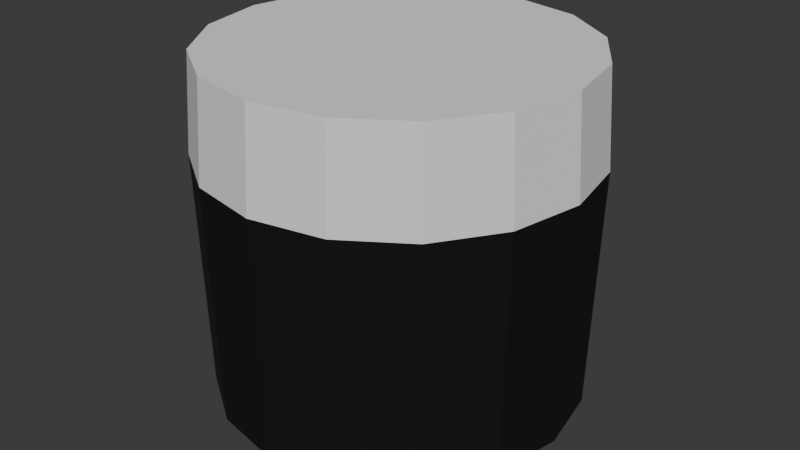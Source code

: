 # Source: ricecooker.blend  (saved by Blender 4.1.24; exported with 4.5.12 LTS)
import bpy
from mathutils import Matrix  # noqa: F401  (used for matrix-valued properties, if any)

bpy.ops.wm.read_factory_settings(use_empty=True)
scene = bpy.context.scene
scene.name = 'Scene'

# ---- collections
col_collection = bpy.data.collections.new('Collection'); scene.collection.children.link(col_collection)

# ---- materials (node trees are filled in below, after node groups)
mat_emboss_body = bpy.data.materials.new('emboss_body')
mat_front_panel_black_glass = bpy.data.materials.new('front_panel_black_glass')
mat_emboss_body_2 = bpy.data.materials.new('emboss_body_2')
mat_emboss_body_2.use_transparent_shadow = False

# ---- material node trees
mat_emboss_body_2.use_nodes = True; mat_emboss_body_2.node_tree.nodes.clear()
_N = mat_emboss_body_2.node_tree.nodes; _L = mat_emboss_body_2.node_tree.links
n0 = _N.new('ShaderNodeBsdfPrincipled'); n0.name = 'Principled BSDF'; n0.location = (10, 300)
n0.inputs[0].default_value = (0.00728, 0.00728, 0.00728, 1.0)
n0.inputs[1].default_value = 0.5091
n0.inputs[2].default_value = 0.8682
n1 = _N.new('ShaderNodeOutputMaterial'); n1.name = 'Material Output'; n1.location = (300, 300)
_L.new(n0.outputs[0], n1.inputs[0])
n1.is_active_output = True

# ---- world
world_world = bpy.data.worlds.new('World'); scene.world = world_world
world_world.use_nodes = True; world_world.node_tree.nodes.clear()
_N = world_world.node_tree.nodes; _L = world_world.node_tree.links
n0 = _N.new('ShaderNodeOutputWorld'); n0.name = 'World Output'; n0.location = (300, 300)
n1 = _N.new('ShaderNodeBackground'); n1.name = 'Background'; n1.location = (10, 300)
n1.inputs[0].default_value = (0.05088, 0.05088, 0.05088, 1.0)
_L.new(n1.outputs[0], n0.inputs[0])
n0.is_active_output = True
world_world.color = (0.05088, 0.05088, 0.05088)
world_world.use_sun_shadow = False
world_world.sun_shadow_jitter_overblur = 0.0

# ---- meshes
me_circle = bpy.data.meshes.new('Circle')
me_circle.from_pydata([(1.026e-10, 0.12, 0.0), (-0.04592, 0.1109, 0.0), (-0.08485, 0.08485, 0.0), (-0.1109, 0.04592, 0.0), (-0.12, 0.0, 0.0), (-0.1109, -0.04592, 0.0), (-0.08485, -0.08485, 0.0), (-0.04592, -0.1109, 0.0), (1.026e-10, -0.12, 0.0), (0.04592, -0.1109, 0.0), (0.08485, -0.08485, 0.0), (0.1109, -0.04592, 0.0), (0.12, 0.0, 0.0), (0.1109, 0.04592, 0.0), (0.08485, 0.08485, 0.0), (0.04592, 0.1109, 0.0), (-0.04987, 0.1204, 0.01152), (1.324e-10, 0.1303, 0.01152), (-0.09215, 0.09215, 0.01152), (-0.1204, 0.04987, 0.01152), (-0.1303, 4.196e-11, 0.01152), (-0.1204, -0.04987, 0.01152), (-0.09215, -0.09215, 0.01152), (-0.04987, -0.1204, 0.01152), (1.324e-10, -0.1303, 0.01152), (0.04987, -0.1204, 0.01152), (0.09215, -0.09215, 0.01152), (0.1204, -0.04987, 0.01152), (0.1303, 4.196e-11, 0.01152), (0.1204, 0.04987, 0.01152), (0.09215, 0.09215, 0.01152), (0.04987, 0.1204, 0.01152), (-0.04987, 0.1204, 0.2524), (3.347e-10, 0.1303, 0.2524), (-0.09215, 0.09215, 0.2524), (-0.1204, 0.04987, 0.2524), (-0.1303, 4.196e-11, 0.2524), (-0.1204, -0.04987, 0.2524), (-0.09215, -0.09215, 0.2524), (-0.04987, -0.1204, 0.2524), (3.347e-10, -0.1303, 0.2524), (0.04987, -0.1204, 0.2524), (0.09215, -0.09215, 0.2524), (0.1204, -0.04987, 0.2524), (0.1303, 4.196e-11, 0.2524), (0.1204, 0.04987, 0.2524), (0.09215, 0.09215, 0.2524), (0.04987, 0.1204, 0.2524), (3.134e-10, 0.135, 0.1834), (0.05165, 0.1247, 0.1834), (0.05165, -0.1247, 0.1834), (3.134e-10, -0.135, 0.1834), (-0.09543, 0.09543, 0.1834), (-0.05165, 0.1247, 0.1834), (0.09543, -0.09543, 0.1834), (-0.1247, 0.05165, 0.1834), (0.1247, -0.05165, 0.1834), (-0.135, 8.782e-12, 0.1834), (0.135, 8.782e-12, 0.1834), (-0.1247, -0.05165, 0.1834), (0.1247, 0.05165, 0.1834), (-0.09543, -0.09543, 0.1834), (0.09543, 0.09543, 0.1834), (-0.05165, -0.1247, 0.1834)], [], [(1, 0, 15, 14, 13, 12, 11, 10, 9, 8, 7, 6, 5, 4, 3, 2), (49, 48, 33, 47), (9, 10, 26, 25), (2, 3, 19, 18), (10, 11, 27, 26), (3, 4, 20, 19), (11, 12, 28, 27), (4, 5, 21, 20), (12, 13, 29, 28), (5, 6, 22, 21), (13, 14, 30, 29), (6, 7, 23, 22), (14, 15, 31, 30), (7, 8, 24, 23), (0, 1, 16, 17), (15, 0, 17, 31), (8, 9, 25, 24), (1, 2, 18, 16), (32, 34, 35, 36, 37, 38, 39, 40, 41, 42, 43, 44, 45, 46, 47, 33), (51, 50, 41, 40), (53, 52, 34, 32), (50, 54, 42, 41), (52, 55, 35, 34), (54, 56, 43, 42), (55, 57, 36, 35), (56, 58, 44, 43), (57, 59, 37, 36), (58, 60, 45, 44), (59, 61, 38, 37), (60, 62, 46, 45), (61, 63, 39, 38), (62, 49, 47, 46), (63, 51, 40, 39), (48, 53, 32, 33), (51, 63, 23, 24), (49, 62, 30, 31), (23, 63, 61, 22), (30, 62, 60, 29), (22, 61, 59, 21), (29, 60, 58, 28), (21, 59, 57, 20), (28, 58, 56, 27), (20, 57, 55, 19), (27, 56, 54, 26), (19, 55, 52, 18), (26, 54, 50, 25), (18, 52, 53, 16), (25, 50, 51, 24), (17, 48, 49, 31), (53, 48, 17, 16)])
me_circle.polygons.foreach_set('material_index', [2, 0, 2, 2, 2, 2, 2, 2, 2, 2, 2, 2, 2, 2, 2, 2, 2, 2, 1, 0, 0, 0, 0, 0, 0, 0, 0, 0, 0, 0, 0, 0, 0, 0, 2, 2, 2, 2, 2, 2, 2, 2, 2, 2, 2, 2, 2, 2, 2, 2])
_uv = me_circle.uv_layers.new(name='UVMap')
_uv.uv.foreach_set('vector', [0.0, 0.0, 0.0, 0.0, 0.0, 0.0, 0.0, 0.0, 0.0, 0.0, 0.0, 0.0, 0.0, 0.0, 0.0, 0.0, 0.0, 0.0, 0.0, 0.0, 0.0, 0.0, 0.0, 0.0, 0.0, 0.0, 0.0, 0.0, 0.0, 0.0, 0.0, 0.0, 0.0, 0.0, 0.0, 0.0, 0.0, 0.0, 0.0, 0.0, 0.0, 0.0, 0.0, 0.0, 0.0, 0.0, 0.0, 0.0, 0.0, 0.0, 0.0, 0.0, 0.0, 0.0, 0.0, 0.0, 0.0, 0.0, 0.0, 0.0, 0.0, 0.0, 0.0, 0.0, 0.0, 0.0, 0.0, 0.0, 0.0, 0.0, 0.0, 0.0, 0.0, 0.0, 0.0, 0.0, 0.0, 0.0, 0.0, 0.0, 0.0, 0.0, 0.0, 0.0, 0.0, 0.0, 0.0, 0.0, 0.0, 0.0, 0.0, 0.0, 0.0, 0.0, 0.0, 0.0, 0.0, 0.0, 0.0, 0.0, 0.0, 0.0, 0.0, 0.0, 0.0, 0.0, 0.0, 0.0, 0.0, 0.0, 0.0, 0.0, 0.0, 0.0, 0.0, 0.0, 0.0, 0.0, 0.0, 0.0, 0.0, 0.0, 0.0, 0.0, 0.0, 0.0, 0.0, 0.0, 0.0, 0.0, 0.0, 0.0, 0.0, 0.0, 0.0, 0.0, 0.0, 0.0, 0.0, 0.0, 0.0, 0.0, 0.0, 0.0, 0.0, 0.0, 0.0, 0.0, 0.0, 0.0, 0.0, 0.0, 0.0, 0.0, 0.0, 0.0, 0.0, 0.0, 0.0, 0.0, 0.0, 0.0, 0.0, 0.0, 0.0, 0.0, 0.0, 0.0, 0.0, 0.0, 0.0, 0.0, 0.0, 0.0, 0.0, 0.0, 0.0, 0.0, 0.0, 0.0, 0.0, 0.0, 0.0, 0.0, 0.0, 0.0, 0.0, 0.0, 0.0, 0.0, 0.0, 0.0, 0.0, 0.0, 0.0, 0.0, 0.0, 0.0, 0.0, 0.0, 0.0, 0.0, 0.0, 0.0, 0.0, 0.0, 0.0, 0.0, 0.0, 0.0, 0.0, 0.0, 0.0, 0.0, 0.0, 0.0, 0.0, 0.0, 0.0, 0.0, 0.0, 0.0, 0.0, 0.0, 0.0, 0.0, 0.0, 0.0, 0.0, 0.0, 0.0, 0.0, 0.0, 0.0, 0.0, 0.0, 0.0, 0.0, 0.0, 0.0, 0.0, 0.0, 0.0, 0.0, 0.0, 0.0, 0.0, 0.0, 0.0, 0.0, 0.0, 0.0, 0.0, 0.0, 0.0, 0.0, 0.0, 0.0, 0.0, 0.0, 0.0, 0.0, 0.0, 0.0, 0.0, 0.0, 0.0, 0.0, 0.0, 0.0, 0.0, 0.0, 0.0, 0.0, 0.0, 0.0, 0.0, 0.0, 0.0, 0.0, 0.0, 0.0, 0.0, 0.0, 0.0, 0.0, 0.0, 0.0, 0.0, 0.0, 0.0, 0.0, 0.0, 0.0, 0.0, 0.0, 0.0, 0.0, 0.0, 0.0, 0.0, 0.0, 0.0, 0.0, 0.0, 0.0, 0.0, 0.0, 0.0, 0.0, 0.0, 0.0, 0.0, 0.0, 0.0, 0.0, 0.0, 0.0, 0.0, 0.0, 0.0, 0.0, 0.0, 0.0, 0.0, 0.0, 0.0, 0.0, 0.0, 0.0, 0.0, 0.0, 0.0, 0.0, 0.0, 0.0, 0.0, 0.0, 0.0, 0.0, 0.0, 0.0, 0.0, 0.0, 0.0, 0.0, 0.0, 0.0, 0.0, 0.0, 0.0, 0.0, 0.0, 0.0, 0.0, 0.0, 0.0, 0.0, 0.0, 0.0, 0.0, 0.0, 0.0, 0.0, 0.0, 0.0, 0.0, 0.0, 0.0, 0.0, 0.0, 0.0, 0.0, 0.0, 0.0, 0.0, 0.0, 0.0, 0.0, 0.0, 0.0, 0.0, 0.0, 0.0, 0.0, 0.0, 0.0, 0.0, 0.0, 0.0, 0.0, 0.0, 0.0, 0.0, 0.0, 0.0, 0.0, 0.0, 0.0, 0.0, 0.0, 0.0, 0.0, 0.0, 0.0, 0.0, 0.0, 0.0, 0.0, 0.0, 0.0, 0.0, 0.0, 0.0, 0.0, 0.0, 0.0, 0.0, 0.0, 0.0, 0.0, 0.0, 0.0, 0.0, 0.0, 0.0, 0.0, 0.0, 0.0, 0.0, 0.0, 0.0, 0.0, 0.0, 0.0, 0.0, 0.0, 0.0, 0.0, 0.0, 0.0, 0.0, 0.0, 0.0, 0.0, 0.0, 0.0, 0.0])
me_circle.materials.append(mat_emboss_body)
me_circle.materials.append(mat_front_panel_black_glass)
me_circle.materials.append(mat_emboss_body_2)
me_circle.update()

# ---- objects
ob_circle = bpy.data.objects.new('Circle', me_circle)

# ---- transforms, parenting, visibility, modifiers, constraints
ob_circle.location = (0.0, 0.0, 0.0)
ob_circle.scale = (0.9548, 0.9548, 0.9548)

# ---- collection membership
col_collection.objects.link(ob_circle)

# ---- scene / render settings (as saved in the file)
scene.frame_start = 1; scene.frame_end = 250; scene.frame_set(1)
scene.render.engine = 'BLENDER_EEVEE_NEXT'
scene.cycles.sampling_pattern = 'TABULATED_SOBOL'
scene.eevee.ray_tracing_options.trace_max_roughness = 0.0
bpy.context.view_layer.update()

# ---- added for rendering (the .blend has no active camera and no usable light): camera, sun
cam_auto = bpy.data.cameras.new('AutoCamera')
cam_auto.lens = 50.0
cam_auto.sensor_width = 36.0
cam_auto.clip_end = 1000.0
ob_auto_camera = bpy.data.objects.new('AutoCamera', cam_auto)
scene.collection.objects.link(ob_auto_camera)
ob_auto_camera.location = (0.40428, -0.485137, 0.443924)
ob_auto_camera.rotation_euler = (1.09748, -7.21219e-08, 0.694738)
scene.camera = ob_auto_camera
light_auto_sun = bpy.data.lights.new('AutoSun', 'SUN')
light_auto_sun.energy = 3.0
light_auto_sun.angle = 0.0523599
ob_auto_sun = bpy.data.objects.new('AutoSun', light_auto_sun)
scene.collection.objects.link(ob_auto_sun)
ob_auto_sun.rotation_euler = (0.872665, 0.174533, 0.523599)
bpy.context.view_layer.update()
